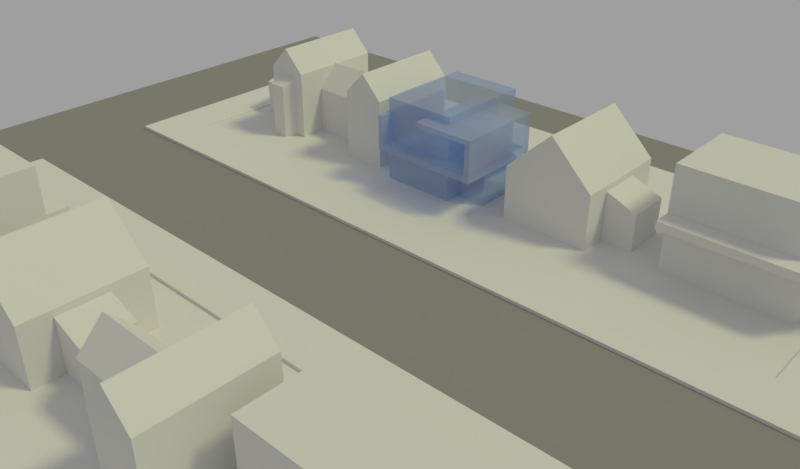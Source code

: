 # Source: world.blend  (saved by Blender 2.79.0; exported with 4.5.12 LTS)
import bpy
from mathutils import Matrix  # noqa: F401  (used for matrix-valued properties, if any)

bpy.ops.wm.read_factory_settings(use_empty=True)
scene = bpy.context.scene
scene.name = 'Scene'

# ---- collections
col_collection_1 = bpy.data.collections.new('Collection 1'); scene.collection.children.link(col_collection_1)

# ---- materials (node trees are filled in below, after node groups)
mat_material = bpy.data.materials.new('Material')
mat_material.alpha_threshold = 0.0
mat_material.roughness = 0.5
mat_material.line_color = (0.0, 0.0, 0.0, 1.0)
mat_ghost = bpy.data.materials.new('Ghost')
mat_ghost.alpha_threshold = 0.0
mat_ghost.roughness = 0.5
mat_material_001 = bpy.data.materials.new('Material.001')
mat_material_001.alpha_threshold = 0.0
mat_material_001.roughness = 0.5

# ---- material node trees
mat_ghost.use_nodes = True; mat_ghost.node_tree.nodes.clear()
_N = mat_ghost.node_tree.nodes; _L = mat_ghost.node_tree.links
n0 = _N.new('ShaderNodeOutputMaterial'); n0.name = 'Material Output'; n0.location = (393, 300)
n1 = _N.new('ShaderNodeBsdfTransparent'); n1.name = 'Transparent BSDF'; n1.location = (-47, 384)
n1.inputs[0].default_value = (0.6232, 0.7668, 1.0, 1.0)
n2 = _N.new('ShaderNodeBsdfDiffuse'); n2.name = 'Diffuse BSDF'; n2.location = (-49, 253)
n3 = _N.new('ShaderNodeMixShader'); n3.name = 'Mix Shader'; n3.location = (173, 328)
n3.inputs[0].default_value = 0.3238
_L.new(n1.outputs[0], n3.inputs[1])
_L.new(n3.outputs[0], n0.inputs[0])
_L.new(n2.outputs[0], n3.inputs[2])
n0.is_active_output = True
mat_material_001.use_nodes = True; mat_material_001.node_tree.nodes.clear()
_N = mat_material_001.node_tree.nodes; _L = mat_material_001.node_tree.links
n0 = _N.new('ShaderNodeOutputMaterial'); n0.name = 'Material Output'; n0.location = (300, 300)
n1 = _N.new('ShaderNodeBsdfDiffuse'); n1.name = 'Diffuse BSDF'; n1.location = (10, 300)
n1.inputs[0].default_value = (0.3097, 0.3097, 0.3097, 1.0)
_L.new(n1.outputs[0], n0.inputs[0])
n0.is_active_output = True

# ---- world
world_world = bpy.data.worlds.new('World'); scene.world = world_world
world_world.color = (0.3475, 0.3475, 0.3475)
world_world.use_sun_shadow = False
world_world.sun_shadow_jitter_overblur = 0.0
world_world.cycles.sampling_method = 'MANUAL'
world_world.light_settings.ao_factor = 0.05
world_world.light_settings.distance = 1.0

# ---- cameras
cam_camera = bpy.data.cameras.new('Camera')
cam_camera.clip_end = 100.0
cam_camera.lens = 35.0
cam_camera.sensor_width = 32.0
cam_camera.sensor_height = 18.0
cam_camera.ortho_scale = 7.314
cam_camera.dof.focus_distance = 0.0

# ---- lights
light_lamp = bpy.data.lights.new('Lamp', 'SUN')
light_lamp.color = (1.0, 0.9805, 0.4807)
light_lamp.transmission_factor = 0.0
light_lamp.cutoff_distance = 30.0
light_lamp.angle = 0.1993
light_lamp.energy = 1.0
light_lamp.shadow_buffer_clip_start = 1.001
light_lamp.shadow_soft_size = 0.1
light_lamp.shadow_cascade_max_distance = 1000.0

# ---- meshes
me_cube_021 = bpy.data.meshes.new('Cube.021')
me_cube_021.from_pydata([(-1.0, -0.3413, -1.0), (-1.0, -0.3413, 0.4702), (-1.0, 1.0, -1.0), (-1.0, 1.0, 0.4702), (1.805, -0.3413, -1.0), (1.805, -0.3413, 0.4702), (1.805, 1.0, -1.0), (1.805, 1.0, 0.4702)], [], [(0, 1, 3, 2), (2, 3, 7, 6), (6, 7, 5, 4), (4, 5, 1, 0), (2, 6, 4, 0), (7, 3, 1, 5)])
me_cube_021.materials.append(mat_material)
me_cube_021.use_remesh_preserve_volume = False
me_cube_021.use_remesh_preserve_attributes = False
me_cube_021.use_mirror_vertex_groups = False
me_cube_021.update()
me_cube_016 = bpy.data.meshes.new('Cube.016')
me_cube_016.from_pydata([(-0.09144, -0.3302, -0.04086), (-0.09144, -0.3302, 0.7198), (-0.09144, 0.6491, -0.04086), (-0.09144, 0.6491, 0.7198), (0.5256, -0.3302, -0.04086), (0.5256, -0.3302, 0.7198), (0.5256, 0.6491, -0.04086), (0.5256, 0.6491, 0.7198)], [], [(0, 1, 3, 2), (2, 3, 7, 6), (6, 7, 5, 4), (4, 5, 1, 0), (2, 6, 4, 0), (7, 3, 1, 5)])
me_cube_016.materials.append(mat_ghost)
me_cube_016.use_remesh_preserve_volume = False
me_cube_016.use_remesh_preserve_attributes = False
me_cube_016.use_mirror_vertex_groups = False
me_cube_016.update()
me_cube_015 = bpy.data.meshes.new('Cube.015')
me_cube_015.from_pydata([(-0.5589, -0.2419, -0.1314), (-0.5589, -0.2419, -0.01545), (-0.5589, 1.562, -0.1314), (-0.5589, 1.562, -0.01545), (1.434, -0.2419, -0.1314), (1.434, -0.2419, -0.01545), (1.434, 1.562, -0.1314), (1.434, 1.562, -0.01545), (-0.6576, 1.562, -0.1314), (-0.6576, -0.2419, -0.1314), (-0.6576, -0.2419, -0.01545), (-0.6576, 1.562, -0.01545), (-0.5589, -0.2419, 0.5797), (-0.5589, 1.562, 0.5797), (-0.6576, -0.2419, 0.5797), (-0.6576, 1.562, 0.5797), (1.544, 1.562, -0.01545), (1.544, 1.562, -0.1314), (1.544, -0.2419, -0.1314), (1.544, -0.2419, -0.01545), (1.434, 1.562, 0.602), (1.434, -0.2419, 0.602), (1.544, 1.562, 0.602), (1.544, -0.2419, 0.602), (1.434, 1.562, 0.7002), (1.434, -0.2419, 0.7002), (1.544, 1.562, 0.7002), (1.544, -0.2419, 0.7002), (0.2928, 1.562, 0.602), (0.2928, -0.2419, 0.602), (0.2928, 1.562, 0.7002), (0.2928, -0.2419, 0.7002)], [], [(3, 2, 8, 11), (2, 3, 7, 6), (4, 6, 17, 18), (4, 5, 1, 0), (2, 6, 4, 0), (7, 3, 1, 5), (9, 10, 11, 8), (0, 1, 10, 9), (10, 1, 12, 14), (2, 0, 9, 8), (12, 13, 15, 14), (11, 10, 14, 15), (3, 11, 15, 13), (1, 3, 13, 12), (17, 16, 19, 18), (5, 19, 23, 21), (6, 7, 16, 17), (5, 4, 18, 19), (21, 23, 27, 25), (7, 5, 21, 20), (19, 16, 22, 23), (16, 7, 20, 22), (24, 25, 27, 26), (21, 25, 31, 29), (22, 20, 24, 26), (23, 22, 26, 27), (28, 29, 31, 30), (20, 21, 29, 28), (24, 20, 28, 30), (25, 24, 30, 31)])
me_cube_015.materials.append(mat_ghost)
me_cube_015.use_remesh_preserve_volume = False
me_cube_015.use_remesh_preserve_attributes = False
me_cube_015.use_mirror_vertex_groups = False
me_cube_015.update()
me_cube_014 = bpy.data.meshes.new('Cube.014')
me_cube_014.from_pydata([(-0.6351, -1.0, -0.07131), (-0.6351, -1.0, 1.689), (-0.6351, 1.0, -0.07131), (-0.6351, 1.0, 1.689), (0.8512, -1.0, -0.07131), (0.8512, -1.0, 1.689), (0.8512, 1.0, -0.07131), (0.8512, 1.0, 1.689)], [], [(0, 1, 3, 2), (2, 3, 7, 6), (6, 7, 5, 4), (4, 5, 1, 0), (2, 6, 4, 0), (7, 3, 1, 5)])
me_cube_014.materials.append(mat_ghost)
me_cube_014.use_remesh_preserve_volume = False
me_cube_014.use_remesh_preserve_attributes = False
me_cube_014.use_mirror_vertex_groups = False
me_cube_014.update()
me_cube_013 = bpy.data.meshes.new('Cube.013')
me_cube_013.from_pydata([(-0.1743, -0.1111, -0.0236), (-0.1743, -0.1111, 1.138), (-0.2856, 0.1824, -0.0236), (-0.2856, 0.1824, 1.285), (0.1743, -0.1111, -0.0236), (0.1743, -0.1111, 1.138), (0.2856, 0.1824, -0.0236), (0.2856, 0.1824, 1.285)], [], [(0, 1, 3, 2), (2, 3, 7, 6), (6, 7, 5, 4), (4, 5, 1, 0), (2, 6, 4, 0), (7, 3, 1, 5)])
me_cube_013.materials.append(mat_material)
me_cube_013.use_remesh_preserve_volume = False
me_cube_013.use_remesh_preserve_attributes = False
me_cube_013.use_mirror_vertex_groups = False
me_cube_013.update()
me_cube_008 = bpy.data.meshes.new('Cube.008')
me_cube_008.from_pydata([(-0.3537, -0.43, -0.03866), (-0.3537, -0.43, 0.9143), (-0.3537, 0.43, -0.03866), (-0.3537, 0.43, 0.9143), (0.2435, -0.43, -0.03866), (0.2435, -0.43, 0.6783), (0.2435, 0.43, -0.03866), (0.2435, 0.43, 0.6783)], [], [(0, 1, 3, 2), (2, 3, 7, 6), (6, 7, 5, 4), (4, 5, 1, 0), (2, 6, 4, 0), (7, 3, 1, 5)])
me_cube_008.materials.append(mat_material)
me_cube_008.use_remesh_preserve_volume = False
me_cube_008.use_remesh_preserve_attributes = False
me_cube_008.use_mirror_vertex_groups = False
me_cube_008.update()
me_cube_007 = bpy.data.meshes.new('Cube.007')
me_cube_007.from_pydata([(-1.0, -1.0, -0.06551), (-1.0, -1.0, 1.062), (-1.0, 1.0, -0.06551), (-1.0, 1.0, 1.062), (0.717, -1.0, -0.06551), (0.717, -1.0, 1.062), (0.717, 1.0, -0.06551), (0.717, 1.0, 1.062), (-0.1425, 1.0, 1.886), (-0.1337, -1.0, 1.886)], [], [(0, 1, 3, 2), (2, 3, 8, 7, 6), (6, 7, 5, 4), (4, 5, 9, 1, 0), (2, 6, 4, 0), (7, 8, 9, 5), (9, 8, 3, 1)])
me_cube_007.materials.append(mat_material)
me_cube_007.use_remesh_preserve_volume = False
me_cube_007.use_remesh_preserve_attributes = False
me_cube_007.use_mirror_vertex_groups = False
me_cube_007.update()
me_cube_005 = bpy.data.meshes.new('Cube.005')
me_cube_005.from_pydata([(0.8575, -0.1088, 0.4467), (0.8575, -0.1088, 0.5922), (0.8575, 0.6558, 0.4467), (0.8575, 0.6558, 0.5922), (2.609, -0.1088, 0.4467), (2.609, -0.1088, 0.5922), (2.609, 0.6558, 0.4467), (2.609, 0.6558, 0.5922), (0.8575, -1.143, 0.4467), (0.8575, -1.143, 0.5922), (1.816, -1.143, 0.5922), (1.816, -1.143, 0.4467), (0.8575, 2.191, 0.5922), (0.8575, 2.191, 0.4467), (2.609, 2.191, 0.4467), (2.609, 2.191, 0.5922), (-0.6983, 0.6558, 0.4467), (-0.6983, -0.1088, 0.4467), (-0.6983, -0.1088, 0.5922), (-0.6983, 0.6558, 0.5922), (-0.6983, -1.143, 0.4467), (-0.6983, -1.143, 0.5922)], [], [(2, 0, 17, 16), (3, 7, 15, 12), (6, 7, 5, 4), (0, 4, 11, 8), (2, 6, 4, 0), (7, 3, 1, 5), (11, 10, 9, 8), (5, 1, 9, 10), (4, 5, 10, 11), (1, 3, 19, 18), (13, 12, 15, 14), (2, 3, 12, 13), (7, 6, 14, 15), (6, 2, 13, 14), (17, 18, 19, 16), (18, 17, 20, 21), (9, 1, 18, 21), (3, 2, 16, 19), (8, 9, 21, 20), (0, 8, 20, 17)])
me_cube_005.materials.append(mat_material)
me_cube_005.use_remesh_preserve_volume = False
me_cube_005.use_remesh_preserve_attributes = False
me_cube_005.use_mirror_vertex_groups = False
me_cube_005.update()
me_cube_003 = bpy.data.meshes.new('Cube.003')
me_cube_003.from_pydata([(-6.936, -1.815, -0.02274), (-6.936, -1.815, 0.03099), (-6.936, 3.155, -0.02274), (-6.936, 3.155, 0.03099), (6.067, -1.815, -0.02274), (6.067, -1.815, 0.03099), (6.067, 3.155, -0.02274), (6.067, 3.155, 0.03099)], [], [(0, 1, 3, 2), (2, 3, 7, 6), (6, 7, 5, 4), (4, 5, 1, 0), (2, 6, 4, 0), (7, 3, 1, 5)])
me_cube_003.materials.append(mat_material)
me_cube_003.use_remesh_preserve_volume = False
me_cube_003.use_remesh_preserve_attributes = False
me_cube_003.use_mirror_vertex_groups = False
me_cube_003.update()
me_cube_002 = bpy.data.meshes.new('Cube.002')
me_cube_002.from_pydata([(-7.591, -0.6729, -0.003107), (-7.591, -0.6729, 0.08921), (-7.591, 0.2847, -0.003107), (-7.591, 0.2847, 0.08921), (1.0, -0.6729, -0.003107), (1.0, -0.6729, 0.08921), (1.0, 0.2847, -0.003107), (1.0, 0.2847, 0.08921), (5.412, 0.2847, 0.08921), (5.412, 0.2847, -0.003107), (5.412, -0.6729, -0.003107), (5.412, -0.6729, 0.08921), (6.42, 0.2847, 0.08921), (6.42, 0.2847, -0.003107), (6.42, -0.6729, -0.003107), (6.42, -0.6729, 0.08921), (5.412, -4.206, 0.08921), (5.412, -4.206, -0.003107), (6.42, -4.206, 0.08921), (6.42, -4.206, -0.003107), (-8.552, 0.2847, -0.003107), (-8.552, -0.6729, -0.003107), (-8.552, -0.6729, 0.08921), (-8.552, 0.2847, 0.08921), (-7.591, -3.61, -0.003107), (-7.591, -3.61, 0.08921), (-8.552, -3.61, -0.003107), (-8.552, -3.61, 0.08921)], [], [(3, 2, 20, 23), (2, 3, 7, 6), (7, 5, 11, 8), (4, 5, 1, 0), (2, 6, 4, 0), (7, 3, 1, 5), (8, 11, 15, 12), (6, 7, 8, 9), (5, 4, 10, 11), (4, 6, 9, 10), (13, 12, 15, 14), (9, 8, 12, 13), (14, 15, 18, 19), (10, 9, 13, 14), (16, 17, 19, 18), (11, 10, 17, 16), (15, 11, 16, 18), (10, 14, 19, 17), (21, 22, 23, 20), (0, 1, 25, 24), (1, 3, 23, 22), (2, 0, 21, 20), (24, 25, 27, 26), (21, 0, 24, 26), (22, 21, 26, 27), (1, 22, 27, 25)])
me_cube_002.materials.append(mat_material)
me_cube_002.use_remesh_preserve_volume = False
me_cube_002.use_remesh_preserve_attributes = False
me_cube_002.use_mirror_vertex_groups = False
me_cube_002.update()
me_cube_001 = bpy.data.meshes.new('Cube.001')
me_cube_001.from_pydata([(-6.002, 0.4878, -0.9871), (-6.002, 0.4878, -0.9127), (-6.002, 1.425, -0.9871), (-6.002, 1.425, -0.9127), (1.0, 0.4878, -0.9871), (1.0, 0.4878, -0.9127), (1.0, 1.425, -0.9871), (1.0, 1.425, -0.9127), (6.934, 1.425, -0.9127), (6.934, 1.425, -0.9871), (6.934, 0.4878, -0.9871), (6.934, 0.4878, -0.9127), (7.989, 1.425, -0.9127), (7.989, 1.425, -0.9871), (7.989, 0.4878, -0.9871), (7.989, 0.4878, -0.9127), (6.934, 6.427, -0.9127), (6.934, 6.427, -0.9871), (7.989, 6.427, -0.9127), (7.989, 6.427, -0.9871), (-7.009, 1.425, -0.9871), (-7.009, 0.4878, -0.9871), (-7.009, 0.4878, -0.9127), (-7.009, 1.425, -0.9127), (-6.002, 5.953, -0.9127), (-6.002, 5.953, -0.9871), (-7.009, 5.953, -0.9127), (-7.009, 5.953, -0.9871)], [], [(2, 20, 27, 25), (2, 3, 7, 6), (5, 4, 10, 11), (4, 5, 1, 0), (2, 6, 4, 0), (7, 3, 1, 5), (10, 9, 13, 14), (4, 6, 9, 10), (7, 5, 11, 8), (6, 7, 8, 9), (13, 12, 15, 14), (8, 11, 15, 12), (13, 9, 17, 19), (11, 10, 14, 15), (17, 16, 18, 19), (12, 13, 19, 18), (8, 12, 18, 16), (9, 8, 16, 17), (21, 22, 23, 20), (0, 1, 22, 21), (1, 3, 23, 22), (2, 0, 21, 20), (24, 25, 27, 26), (3, 2, 25, 24), (23, 3, 24, 26), (20, 23, 26, 27)])
me_cube_001.materials.append(mat_material)
me_cube_001.use_remesh_preserve_volume = False
me_cube_001.use_remesh_preserve_attributes = False
me_cube_001.use_mirror_vertex_groups = False
me_cube_001.update()
me_plane = bpy.data.meshes.new('Plane')
me_plane.from_pydata([(-1.0, -1.0, 0.0), (1.0, -1.0, 0.0), (-1.0, 1.0, 0.0), (1.0, 1.0, 0.0)], [], [(0, 1, 3, 2)])
me_plane.materials.append(mat_material_001)
me_plane.use_remesh_preserve_volume = False
me_plane.use_remesh_preserve_attributes = False
me_plane.use_mirror_vertex_groups = False
me_plane.update()
me_cube_004 = bpy.data.meshes.new('Cube.004')
me_cube_004.from_pydata([(-6.936, -1.815, -0.02274), (-6.936, -1.815, 0.03099), (-6.936, 3.155, -0.02274), (-6.936, 3.155, 0.03099), (6.067, -1.815, -0.02274), (6.067, -1.815, 0.03099), (6.067, 3.155, -0.02274), (6.067, 3.155, 0.03099)], [], [(0, 1, 3, 2), (2, 3, 7, 6), (6, 7, 5, 4), (4, 5, 1, 0), (2, 6, 4, 0), (7, 3, 1, 5)])
me_cube_004.materials.append(mat_material)
me_cube_004.use_remesh_preserve_volume = False
me_cube_004.use_remesh_preserve_attributes = False
me_cube_004.use_mirror_vertex_groups = False
me_cube_004.update()
me_cube_006 = bpy.data.meshes.new('Cube.006')
me_cube_006.from_pydata([(0.8738, -0.06884, -1.0), (0.8738, -0.06884, 1.0), (0.8738, 0.6071, -1.0), (0.8738, 0.6071, 1.0), (2.422, -0.06884, -1.0), (2.422, -0.06884, 1.0), (2.422, 0.6071, -1.0), (2.422, 0.6071, 1.0), (0.8738, -0.9832, -1.0), (0.8738, -0.9832, 1.0), (1.721, -0.9832, 1.0), (1.721, -0.9832, -1.0), (0.8738, 1.964, 1.0), (0.8738, 1.964, -1.0), (2.422, 1.964, -1.0), (2.422, 1.964, 1.0), (-0.5016, 0.6071, -1.0), (-0.5016, -0.06884, -1.0), (-0.5016, -0.06884, 1.0), (-0.5016, 0.6071, 1.0), (-0.5016, -0.9832, -1.0), (-0.5016, -0.9832, 1.0)], [], [(2, 0, 17, 16), (3, 7, 15, 12), (6, 7, 5, 4), (0, 4, 11, 8), (2, 6, 4, 0), (7, 3, 1, 5), (11, 10, 9, 8), (5, 1, 9, 10), (4, 5, 10, 11), (1, 3, 19, 18), (13, 12, 15, 14), (2, 3, 12, 13), (7, 6, 14, 15), (6, 2, 13, 14), (17, 18, 19, 16), (18, 17, 20, 21), (9, 1, 18, 21), (3, 2, 16, 19), (8, 9, 21, 20), (0, 8, 20, 17)])
me_cube_006.materials.append(mat_material)
me_cube_006.use_remesh_preserve_volume = False
me_cube_006.use_remesh_preserve_attributes = False
me_cube_006.use_mirror_vertex_groups = False
me_cube_006.update()
me_cube_009 = bpy.data.meshes.new('Cube.009')
me_cube_009.from_pydata([(-0.5963, -1.0, -0.06551), (-0.5963, -1.0, 1.412), (-0.5963, 1.0, -0.06551), (-0.5963, 1.0, 1.412), (0.3138, -1.0, -0.06551), (0.3138, -1.0, 1.412), (0.3138, 1.0, -0.06551), (0.3138, 1.0, 1.412), (-0.1417, 1.0, 1.886), (-0.1371, -1.0, 1.886)], [], [(0, 1, 3, 2), (2, 3, 8, 7, 6), (6, 7, 5, 4), (4, 5, 9, 1, 0), (2, 6, 4, 0), (7, 8, 9, 5), (9, 8, 3, 1)])
me_cube_009.materials.append(mat_material)
me_cube_009.use_remesh_preserve_volume = False
me_cube_009.use_remesh_preserve_attributes = False
me_cube_009.use_mirror_vertex_groups = False
me_cube_009.update()
me_cube_010 = bpy.data.meshes.new('Cube.010')
me_cube_010.from_pydata([(0.9046, -0.4554, -0.0695), (0.9046, -0.4554, 0.9623), (-1.095, -0.4554, -0.0695), (-1.095, -0.4554, 0.9623), (0.9046, 0.4547, -0.0695), (0.9046, 0.4547, 0.9623), (-1.095, 0.4547, -0.0695), (-1.095, 0.4547, 0.9623), (-1.095, -0.0008944, 1.436), (0.9046, 0.003782, 1.436)], [], [(0, 1, 3, 2), (2, 3, 8, 7, 6), (6, 7, 5, 4), (4, 5, 9, 1, 0), (2, 6, 4, 0), (7, 8, 9, 5), (9, 8, 3, 1)])
me_cube_010.materials.append(mat_material)
me_cube_010.use_remesh_preserve_volume = False
me_cube_010.use_remesh_preserve_attributes = False
me_cube_010.use_mirror_vertex_groups = False
me_cube_010.update()
me_cube_011 = bpy.data.meshes.new('Cube.011')
me_cube_011.from_pydata([(-0.5963, -1.0, -0.06551), (-0.5963, -1.0, 1.412), (-0.5963, 1.0, -0.06551), (-0.5963, 1.0, 1.412), (0.3138, -1.0, -0.06551), (0.3138, -1.0, 1.412), (0.3138, 1.0, -0.06551), (0.3138, 1.0, 1.412), (-0.1417, 1.0, 1.886), (-0.1371, -1.0, 1.886)], [], [(0, 1, 3, 2), (2, 3, 8, 7, 6), (6, 7, 5, 4), (4, 5, 9, 1, 0), (2, 6, 4, 0), (7, 8, 9, 5), (9, 8, 3, 1)])
me_cube_011.materials.append(mat_material)
me_cube_011.use_remesh_preserve_volume = False
me_cube_011.use_remesh_preserve_attributes = False
me_cube_011.use_mirror_vertex_groups = False
me_cube_011.update()
me_cube_012 = bpy.data.meshes.new('Cube.012')
me_cube_012.from_pydata([(-0.7306, -0.43, -0.03866), (-0.7306, -0.43, 0.9143), (-0.7306, 0.43, -0.03866), (-0.7306, 0.43, 0.9143), (0.2435, -0.43, -0.03866), (0.2435, -0.43, 0.6783), (0.2435, 0.43, -0.03866), (0.2435, 0.43, 0.6783)], [], [(0, 1, 3, 2), (2, 3, 7, 6), (6, 7, 5, 4), (4, 5, 1, 0), (2, 6, 4, 0), (7, 3, 1, 5)])
me_cube_012.materials.append(mat_material)
me_cube_012.use_remesh_preserve_volume = False
me_cube_012.use_remesh_preserve_attributes = False
me_cube_012.use_mirror_vertex_groups = False
me_cube_012.update()
me_cube_018 = bpy.data.meshes.new('Cube.018')
me_cube_018.from_pydata([(0.8575, -0.1088, 0.4467), (0.8575, -0.1088, 0.5922), (0.8575, 0.6558, 0.4467), (0.8575, 0.6558, 0.5922), (2.609, -0.1088, 0.4467), (2.609, -0.1088, 0.5922), (2.609, 0.6558, 0.4467), (2.609, 0.6558, 0.5922), (0.8575, -1.143, 0.4467), (0.8575, -1.143, 0.5922), (1.816, -1.143, 0.5922), (1.816, -1.143, 0.4467), (0.8575, 2.191, 0.5922), (0.8575, 2.191, 0.4467), (2.609, 2.191, 0.4467), (2.609, 2.191, 0.5922), (-0.6983, 0.6558, 0.4467), (-0.6983, -0.1088, 0.4467), (-0.6983, -0.1088, 0.5922), (-0.6983, 0.6558, 0.5922), (-0.6983, -1.143, 0.4467), (-0.6983, -1.143, 0.5922)], [], [(2, 0, 17, 16), (3, 7, 15, 12), (6, 7, 5, 4), (0, 4, 11, 8), (2, 6, 4, 0), (7, 3, 1, 5), (11, 10, 9, 8), (5, 1, 9, 10), (4, 5, 10, 11), (1, 3, 19, 18), (13, 12, 15, 14), (2, 3, 12, 13), (7, 6, 14, 15), (6, 2, 13, 14), (17, 18, 19, 16), (18, 17, 20, 21), (9, 1, 18, 21), (3, 2, 16, 19), (8, 9, 21, 20), (0, 8, 20, 17)])
me_cube_018.materials.append(mat_material)
me_cube_018.use_remesh_preserve_volume = False
me_cube_018.use_remesh_preserve_attributes = False
me_cube_018.use_mirror_vertex_groups = False
me_cube_018.update()
me_cube_017 = bpy.data.meshes.new('Cube.017')
me_cube_017.from_pydata([(0.8738, -0.06884, -1.0), (0.8738, -0.06884, 1.0), (0.8738, 0.6071, -1.0), (0.8738, 0.6071, 1.0), (2.422, -0.06884, -1.0), (2.422, -0.06884, 1.0), (2.422, 0.6071, -1.0), (2.422, 0.6071, 1.0), (0.8738, -0.9832, -1.0), (0.8738, -0.9832, 1.0), (1.721, -0.9832, 1.0), (1.721, -0.9832, -1.0), (0.8738, 1.964, 1.0), (0.8738, 1.964, -1.0), (2.422, 1.964, -1.0), (2.422, 1.964, 1.0), (-0.5016, 0.6071, -1.0), (-0.5016, -0.06884, -1.0), (-0.5016, -0.06884, 1.0), (-0.5016, 0.6071, 1.0), (-0.5016, -0.9832, -1.0), (-0.5016, -0.9832, 1.0)], [], [(2, 0, 17, 16), (3, 7, 15, 12), (6, 7, 5, 4), (0, 4, 11, 8), (2, 6, 4, 0), (7, 3, 1, 5), (11, 10, 9, 8), (5, 1, 9, 10), (4, 5, 10, 11), (1, 3, 19, 18), (13, 12, 15, 14), (2, 3, 12, 13), (7, 6, 14, 15), (6, 2, 13, 14), (17, 18, 19, 16), (18, 17, 20, 21), (9, 1, 18, 21), (3, 2, 16, 19), (8, 9, 21, 20), (0, 8, 20, 17)])
me_cube_017.materials.append(mat_material)
me_cube_017.use_remesh_preserve_volume = False
me_cube_017.use_remesh_preserve_attributes = False
me_cube_017.use_mirror_vertex_groups = False
me_cube_017.update()
me_cube_020 = bpy.data.meshes.new('Cube.020')
me_cube_020.from_pydata([(-1.0, -1.0, -0.06551), (-1.0, -1.0, 1.062), (-1.0, 1.0, -0.06551), (-1.0, 1.0, 1.062), (0.717, -1.0, -0.06551), (0.717, -1.0, 1.062), (0.717, 1.0, -0.06551), (0.717, 1.0, 1.062), (-0.1425, 1.0, 1.886), (-0.1337, -1.0, 1.886)], [], [(0, 1, 3, 2), (2, 3, 8, 7, 6), (6, 7, 5, 4), (4, 5, 9, 1, 0), (2, 6, 4, 0), (7, 8, 9, 5), (9, 8, 3, 1)])
me_cube_020.materials.append(mat_material)
me_cube_020.use_remesh_preserve_volume = False
me_cube_020.use_remesh_preserve_attributes = False
me_cube_020.use_mirror_vertex_groups = False
me_cube_020.update()
me_cube_019 = bpy.data.meshes.new('Cube.019')
me_cube_019.from_pydata([(-0.3537, -0.43, -0.03866), (-0.3537, -0.43, 0.9143), (-0.3537, 0.43, -0.03866), (-0.3537, 0.43, 0.9143), (0.2435, -0.43, -0.03866), (0.2435, -0.43, 0.6783), (0.2435, 0.43, -0.03866), (0.2435, 0.43, 0.6783)], [], [(0, 1, 3, 2), (2, 3, 7, 6), (6, 7, 5, 4), (4, 5, 1, 0), (2, 6, 4, 0), (7, 3, 1, 5)])
me_cube_019.materials.append(mat_material)
me_cube_019.use_remesh_preserve_volume = False
me_cube_019.use_remesh_preserve_attributes = False
me_cube_019.use_mirror_vertex_groups = False
me_cube_019.update()
me_cube_022 = bpy.data.meshes.new('Cube.022')
me_cube_022.from_pydata([(0.9046, -0.4554, -0.0695), (0.9046, -0.4554, 0.9623), (-1.095, -0.4554, -0.0695), (-1.095, -0.4554, 0.9623), (0.9046, 0.4547, -0.0695), (0.9046, 0.4547, 0.9623), (-1.095, 0.4547, -0.0695), (-1.095, 0.4547, 0.9623), (-1.095, -0.0008944, 1.436), (0.9046, 0.003782, 1.436)], [], [(0, 1, 3, 2), (2, 3, 8, 7, 6), (6, 7, 5, 4), (4, 5, 9, 1, 0), (2, 6, 4, 0), (7, 8, 9, 5), (9, 8, 3, 1)])
me_cube_022.materials.append(mat_material)
me_cube_022.use_remesh_preserve_volume = False
me_cube_022.use_remesh_preserve_attributes = False
me_cube_022.use_mirror_vertex_groups = False
me_cube_022.update()
me_cube_023 = bpy.data.meshes.new('Cube.023')
me_cube_023.from_pydata([(-0.5963, -1.0, -0.06551), (-0.5963, -1.0, 1.412), (-0.5963, 1.0, -0.06551), (-0.5963, 1.0, 1.412), (0.3138, -1.0, -0.06551), (0.3138, -1.0, 1.412), (0.3138, 1.0, -0.06551), (0.3138, 1.0, 1.412), (-0.1417, 1.0, 1.886), (-0.1371, -1.0, 1.886)], [], [(0, 1, 3, 2), (2, 3, 8, 7, 6), (6, 7, 5, 4), (4, 5, 9, 1, 0), (2, 6, 4, 0), (7, 8, 9, 5), (9, 8, 3, 1)])
me_cube_023.materials.append(mat_material)
me_cube_023.use_remesh_preserve_volume = False
me_cube_023.use_remesh_preserve_attributes = False
me_cube_023.use_mirror_vertex_groups = False
me_cube_023.update()

# ---- objects
ob_cube_020 = bpy.data.objects.new('Cube.020', me_cube_021)
ob_cube_015 = bpy.data.objects.new('Cube.015', me_cube_016)
ob_cube_014 = bpy.data.objects.new('Cube.014', me_cube_015)
ob_cube_013 = bpy.data.objects.new('Cube.013', me_cube_014)
ob_cube_012 = bpy.data.objects.new('Cube.012', me_cube_013)
ob_cube_007 = bpy.data.objects.new('Cube.007', me_cube_008)
ob_cube_006 = bpy.data.objects.new('Cube.006', me_cube_007)
ob_cube_004 = bpy.data.objects.new('Cube.004', me_cube_005)
ob_cube_002 = bpy.data.objects.new('Cube.002', me_cube_003)
ob_cube_001 = bpy.data.objects.new('Cube.001', me_cube_002)
ob_cube = bpy.data.objects.new('Cube', me_cube_001)
ob_plane = bpy.data.objects.new('Plane', me_plane)
ob_lamp = bpy.data.objects.new('Lamp', light_lamp)
ob_camera = bpy.data.objects.new('Camera', cam_camera)
ob_cube_003 = bpy.data.objects.new('Cube.003', me_cube_004)
ob_cube_005 = bpy.data.objects.new('Cube.005', me_cube_006)
ob_cube_008 = bpy.data.objects.new('Cube.008', me_cube_009)
ob_cube_009 = bpy.data.objects.new('Cube.009', me_cube_010)
ob_cube_010 = bpy.data.objects.new('Cube.010', me_cube_011)
ob_cube_011 = bpy.data.objects.new('Cube.011', me_cube_012)
ob_cube_017 = bpy.data.objects.new('Cube.017', me_cube_018)
ob_cube_016 = bpy.data.objects.new('Cube.016', me_cube_017)
ob_cube_019 = bpy.data.objects.new('Cube.019', me_cube_020)
ob_cube_018 = bpy.data.objects.new('Cube.018', me_cube_019)
ob_cube_021 = bpy.data.objects.new('Cube.021', me_cube_022)
ob_cube_022 = bpy.data.objects.new('Cube.022', me_cube_023)

# ---- transforms, parenting, visibility, modifiers, constraints
ob_cube_020.location = (4.473, -3.095, 0.8687)
ob_cube_020.lineart.crease_threshold = 0.0
ob_cube_015.location = (0.389, 4.548, -0.06401)
ob_cube_015.lineart.crease_threshold = 0.0
ob_cube_014.location = (-0.5157, 3.839, 0.7835)
ob_cube_014.lineart.crease_threshold = 0.0
ob_cube_013.location = (-0.5507, 4.912, -0.06403)
ob_cube_013.lineart.crease_threshold = 0.0
ob_cube_012.location = (-4.408, 3.94, -0.06401)
ob_cube_012.lineart.crease_threshold = 0.0
ob_cube_007.location = (3.555, 5.048, -0.02827)
ob_cube_007.lineart.crease_threshold = 0.0
ob_cube_006.location = (2.482, 5.102, -0.064)
ob_cube_006.lineart.crease_threshold = 0.0
ob_cube_004.location = (5.118, 5.18, 0.4186)
ob_cube_004.lineart.crease_threshold = 0.0
ob_cube_002.location = (0.9655, 4.778, -0.09504)
ob_cube_002.lineart.crease_threshold = 0.0
ob_cube_001.location = (1.589, -0.6841, -0.09499)
ob_cube_001.lineart.crease_threshold = 0.0
ob_cube.location = (0.05258, 1.543, 0.8795)
ob_cube.lineart.crease_threshold = 0.0
ob_plane.location = (0.0, 0.0, -0.09501)
ob_plane.scale = (9.265, 9.265, 9.265)
ob_plane.lineart.crease_threshold = 0.0
ob_lamp.location = (6.671, 5.756, 5.904)
ob_lamp.rotation_euler = (0.6503, 0.05522, 2.031)
ob_lamp.lock_rotations_4d = False
ob_lamp.empty_display_type = 'ARROWS'
ob_lamp.color = (0.0, 0.0, 0.0, 0.0)
ob_lamp.lineart.crease_threshold = 0.0
ob_camera.location = (9.617, -7.408, 7.607)
ob_camera.rotation_euler = (1.05, -9.81e-07, 0.749)
ob_camera.scale = (1.0, 1.0, 1.0)
ob_camera.lock_rotations_4d = False
ob_camera.empty_display_type = 'ARROWS'
ob_camera.color = (0.0, 0.0, 0.0, 0.0)
ob_camera.display_type = 'WIRE'
ob_camera.lineart.crease_threshold = 0.0
ob_cube_003.location = (0.9655, -4.483, -0.09504)
ob_cube_003.lineart.crease_threshold = 0.0
ob_cube_005.location = (4.916, 5.401, 0.8705)
ob_cube_005.lineart.crease_threshold = 0.0
ob_cube_008.location = (-1.95, 5.102, -0.064)
ob_cube_008.lineart.crease_threshold = 0.0
ob_cube_009.location = (-3.27, 5.102, -0.064)
ob_cube_009.lineart.crease_threshold = 0.0
ob_cube_010.location = (-4.244, 5.102, -0.064)
ob_cube_010.lineart.crease_threshold = 0.0
ob_cube_011.location = (-5.254, 4.848, -0.02827)
ob_cube_011.rotation_euler = (0.0, -0.0, -1.571)
ob_cube_011.lineart.crease_threshold = 0.0
ob_cube_017.location = (-3.422, -3.09, 0.4186)
ob_cube_017.rotation_euler = (0.0, -0.0, 3.142)
ob_cube_017.lineart.crease_threshold = 0.0
ob_cube_016.location = (-3.221, -3.311, 0.8705)
ob_cube_016.rotation_euler = (0.0, -0.0, 3.142)
ob_cube_016.lineart.crease_threshold = 0.0
ob_cube_019.location = (-0.946, -3.083, -0.064)
ob_cube_019.lineart.crease_threshold = 0.0
ob_cube_018.location = (0.1276, -3.137, -0.02827)
ob_cube_018.lineart.crease_threshold = 0.0
ob_cube_021.location = (1.909, -3.369, -0.064)
ob_cube_021.lineart.crease_threshold = 0.0
ob_cube_022.location = (2.72, -3.364, -0.064)
ob_cube_022.lineart.crease_threshold = 0.0

# ---- collection membership
col_collection_1.objects.link(ob_cube_020)
col_collection_1.objects.link(ob_cube_015)
col_collection_1.objects.link(ob_cube_014)
col_collection_1.objects.link(ob_cube_013)
col_collection_1.objects.link(ob_cube_012)
col_collection_1.objects.link(ob_cube_007)
col_collection_1.objects.link(ob_cube_006)
col_collection_1.objects.link(ob_cube_004)
col_collection_1.objects.link(ob_cube_002)
col_collection_1.objects.link(ob_cube_001)
col_collection_1.objects.link(ob_cube)
col_collection_1.objects.link(ob_plane)
col_collection_1.objects.link(ob_lamp)
col_collection_1.objects.link(ob_camera)
col_collection_1.objects.link(ob_cube_003)
col_collection_1.objects.link(ob_cube_005)
col_collection_1.objects.link(ob_cube_008)
col_collection_1.objects.link(ob_cube_009)
col_collection_1.objects.link(ob_cube_010)
col_collection_1.objects.link(ob_cube_011)
col_collection_1.objects.link(ob_cube_017)
col_collection_1.objects.link(ob_cube_016)
col_collection_1.objects.link(ob_cube_019)
col_collection_1.objects.link(ob_cube_018)
col_collection_1.objects.link(ob_cube_021)
col_collection_1.objects.link(ob_cube_022)

# ---- scene / render settings (as saved in the file)
scene.camera = ob_camera
scene.frame_start = 1; scene.frame_end = 250; scene.frame_set(1)
scene.render.engine = 'CYCLES'
scene.render.resolution_x = 1024
scene.render.resolution_y = 600
scene.render.dither_intensity = 0.0
scene.cycles.use_denoising = False
scene.cycles.samples = 300
scene.cycles.sampling_pattern = 'TABULATED_SOBOL'
scene.cycles.use_adaptive_sampling = False
scene.cycles.use_light_tree = False
scene.cycles.blur_glossy = 0.0
scene.cycles.sample_clamp_indirect = 0.0
scene.view_settings.view_transform = 'Standard'
bpy.context.view_layer.update()
